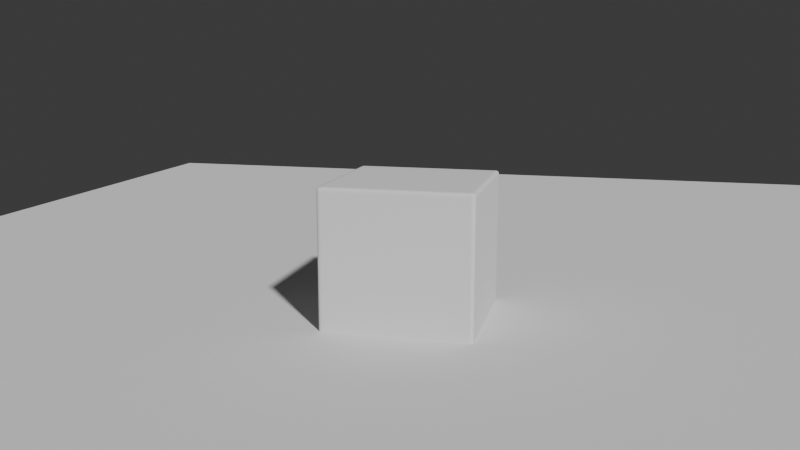 # Source: cube_animation_rk_at_king.blend  (saved by Blender 4.2.66; exported with 4.5.12 LTS)
import bpy
from mathutils import Matrix  # noqa: F401  (used for matrix-valued properties, if any)

bpy.ops.wm.read_factory_settings(use_empty=True)
scene = bpy.context.scene
scene.name = 'Scene'

# ---- collections
col_collection = bpy.data.collections.new('Collection'); scene.collection.children.link(col_collection)

# ---- node groups
ng_auto_smooth = bpy.data.node_groups.new('Auto Smooth', 'GeometryNodeTree')
_s = ng_auto_smooth.interface.new_socket(name='Mesh', in_out='OUTPUT', socket_type='NodeSocketGeometry')
_s = ng_auto_smooth.interface.new_socket(name='Mesh', in_out='INPUT', socket_type='NodeSocketGeometry')
_s = ng_auto_smooth.interface.new_socket(name='Angle', in_out='INPUT', socket_type='NodeSocketFloat')
_s.subtype = 'ANGLE'
_s.min_value = 0.0
_s.max_value = 3.142
_s = ng_auto_smooth.interface.new_socket(name='Ignore Sharpness', in_out='INPUT', socket_type='NodeSocketBool')
_s.force_non_field = True
_N = ng_auto_smooth.nodes; _L = ng_auto_smooth.links
n0 = _N.new('NodeGroupInput'); n0.name = 'Group Input'; n0.location = (-440, -460)
n1 = _N.new('GeometryNodeInputShadeSmooth'); n1.name = 'Is Face Smooth'; n1.location = (-440, -396)
n2 = _N.new('NodeGroupInput'); n2.name = 'Group Input.001'; n2.location = (-440, -330)
n3 = _N.new('GeometryNodeInputMeshEdgeAngle'); n3.name = 'Edge Angle'; n3.location = (-440, -240)
n4 = _N.new('FunctionNodeBooleanMath'); n4.name = 'Boolean Math'; n4.location = (-260, -380)
n4.operation = 'OR'
n5 = _N.new('FunctionNodeCompare'); n5.name = 'Compare'; n5.location = (-260, -260)
n5.operation = 'LESS_EQUAL'
n6 = _N.new('NodeGroupInput'); n6.name = 'Group Input.002'; n6.location = (-260, -188)
n7 = _N.new('GeometryNodeInputEdgeSmooth'); n7.name = 'Is Edge Smooth'; n7.location = (-260, -120)
n8 = _N.new('FunctionNodeBooleanMath'); n8.name = 'Boolean Math.001'; n8.location = (-80, -260)
n9 = _N.new('FunctionNodeBooleanMath'); n9.name = 'Boolean Math.002'; n9.location = (-80, -150)
n9.operation = 'OR'
n10 = _N.new('NodeGroupInput'); n10.name = 'Group Input.003'; n10.location = (-80, -80)
n11 = _N.new('GeometryNodeSetShadeSmooth'); n11.name = 'Set Shade Smooth'; n11.location = (120, -80)
n11.domain = 'EDGE'
n12 = _N.new('GeometryNodeSetShadeSmooth'); n12.name = 'Set Shade Smooth.001'; n12.location = (300, -80)
n13 = _N.new('NodeGroupOutput'); n13.name = 'Group Output'; n13.location = (480, -80)
_L.new(n0.outputs[2], n4.inputs[1])
_L.new(n1.outputs[0], n4.inputs[0])
_L.new(n2.outputs[1], n5.inputs[1])
_L.new(n3.outputs[0], n5.inputs[0])
_L.new(n4.outputs[0], n8.inputs[1])
_L.new(n5.outputs[0], n8.inputs[0])
_L.new(n6.outputs[2], n9.inputs[1])
_L.new(n7.outputs[0], n9.inputs[0])
_L.new(n8.outputs[0], n11.inputs[2])
_L.new(n9.outputs[0], n11.inputs[1])
_L.new(n10.outputs[0], n11.inputs[0])
_L.new(n11.outputs[0], n12.inputs[0])
_L.new(n12.outputs[0], n13.inputs[0])
n13.is_active_output = True

# ---- world
world_world = bpy.data.worlds.new('World'); scene.world = world_world
world_world.use_nodes = True; world_world.node_tree.nodes.clear()
_N = world_world.node_tree.nodes; _L = world_world.node_tree.links
n0 = _N.new('ShaderNodeOutputWorld'); n0.name = 'World Output'; n0.location = (300, 300)
n1 = _N.new('ShaderNodeBackground'); n1.name = 'Background'; n1.location = (10, 300)
n1.inputs[0].default_value = (0.05088, 0.05088, 0.05088, 1.0)
_L.new(n1.outputs[0], n0.inputs[0])
n0.is_active_output = True
world_world.color = (0.05088, 0.05088, 0.05088)
world_world.sun_shadow_jitter_overblur = 0.0

# ---- cameras
cam_camera_001 = bpy.data.cameras.new('Camera.001')
cam_camera_001.lens = 40.0

# ---- meshes
me_cube_001 = bpy.data.meshes.new('Cube.001')
me_cube_001.from_pydata([(-1.0, -1.0, -1.0), (-1.0, -1.0, 1.0), (-1.0, 1.0, -1.0), (-1.0, 1.0, 1.0), (1.0, -1.0, -1.0), (1.0, -1.0, 1.0), (1.0, 1.0, -1.0), (1.0, 1.0, 1.0)], [], [(0, 1, 3, 2), (2, 3, 7, 6), (6, 7, 5, 4), (4, 5, 1, 0), (2, 6, 4, 0), (7, 3, 1, 5)])
me_cube_001.polygons.foreach_set('use_smooth', [True] * 6)
_uv = me_cube_001.uv_layers.new(name='UVMap')
_uv.uv.foreach_set('vector', [0.375, 0.0, 0.625, 0.0, 0.625, 0.25, 0.375, 0.25, 0.375, 0.25, 0.625, 0.25, 0.625, 0.5, 0.375, 0.5, 0.375, 0.5, 0.625, 0.5, 0.625, 0.75, 0.375, 0.75, 0.375, 0.75, 0.625, 0.75, 0.625, 1.0, 0.375, 1.0, 0.125, 0.5, 0.375, 0.5, 0.375, 0.75, 0.125, 0.75, 0.625, 0.5, 0.875, 0.5, 0.875, 0.75, 0.625, 0.75])
me_cube_001.update()
me_plane = bpy.data.meshes.new('Plane')
me_plane.from_pydata([(-1.0, -1.0, 0.0), (1.785, -1.0, 0.0), (-1.0, 1.0, 0.0), (1.785, 1.0, 0.0)], [], [(0, 1, 3, 2)])
_uv = me_plane.uv_layers.new(name='UVMap')
_uv.uv.foreach_set('vector', [0.0, 0.0, 1.0, 0.0, 1.0, 1.0, 0.0, 1.0])
me_plane.update()
me_cube_002 = bpy.data.meshes.new('Cube.002')
me_cube_002.from_pydata([(-1.0, -1.0, -3.776), (-1.0, -1.0, 0.5), (-1.0, 1.0, -3.776), (-1.0, 1.0, 0.5), (6.054, -1.0, -3.776), (6.054, -1.0, 0.5), (6.054, 1.0, -3.776), (6.054, 1.0, 0.5)], [], [(0, 1, 3, 2), (2, 3, 7, 6), (6, 7, 5, 4), (4, 5, 1, 0), (2, 6, 4, 0), (7, 3, 1, 5)])
_uv = me_cube_002.uv_layers.new(name='UVMap')
_uv.uv.foreach_set('vector', [0.375, 0.0, 0.625, 0.0, 0.625, 0.25, 0.375, 0.25, 0.375, 0.25, 0.625, 0.25, 0.625, 0.5, 0.375, 0.5, 0.375, 0.5, 0.625, 0.5, 0.625, 0.75, 0.375, 0.75, 0.375, 0.75, 0.625, 0.75, 0.625, 1.0, 0.375, 1.0, 0.125, 0.5, 0.375, 0.5, 0.375, 0.75, 0.125, 0.75, 0.625, 0.5, 0.875, 0.5, 0.875, 0.75, 0.625, 0.75])
me_cube_002.update()

# ---- objects
ob_cube = bpy.data.objects.new('Cube', me_cube_001)
ob_floor = bpy.data.objects.new('Floor', me_plane)
ob_platform = bpy.data.objects.new('Platform', me_cube_002)
ob_camera = bpy.data.objects.new('Camera', cam_camera_001)

# ---- transforms, parenting, visibility, modifiers, constraints
ob_cube.location = (-3.0, 0.0, 0.8609)
ob_cube.rotation_euler = (-1.344e-07, 1.571, 0.0)
ob_cube.hide_select = True
ob_cube.show_all_edges = True
_m = ob_cube.modifiers.new('Bevel', 'BEVEL')
_m.width = 0.06515
_m.width_pct = 0.06515
_m.segments = 4
_m.use_clamp_overlap = False
_m.profile = 0.7
_m.miter_outer = 'MITER_ARC'
_m = ob_cube.modifiers.new('!!Auto Smooth', 'NODES')
_m.node_group = ng_auto_smooth
_gi = [s.identifier for s in ng_auto_smooth.interface.items_tree if s.item_type == 'SOCKET' and s.in_out == 'INPUT']
_m[_gi[1]] = 1.047  # Angle
_m.show_group_selector = False
ob_floor.location = (0.0, 0.0, 0.0)
ob_floor.scale = (13.0, 13.0, 13.0)
ob_floor.hide_select = True
ob_platform.location = (11.26, 0.0, 0.5)
ob_platform.scale = (2.32, 7.006, 1.223)
ob_platform.hide_select = True
ob_camera.location = (-0.3323, -11.24, 3.644)
ob_camera.rotation_euler = (1.365, -1.266e-06, 0.2476)

# ---- collection membership
col_collection.objects.link(ob_cube)
col_collection.objects.link(ob_floor)
col_collection.objects.link(ob_platform)
col_collection.objects.link(ob_camera)

# ---- scene / render settings (as saved in the file)
scene.camera = ob_camera
scene.frame_start = 1; scene.frame_end = 215; scene.frame_set(36)
scene.render.engine = 'BLENDER_EEVEE_NEXT'
bpy.context.view_layer.update()

# ---- added for rendering (the .blend has no usable light): sun
light_auto_sun = bpy.data.lights.new('AutoSun', 'SUN')
light_auto_sun.energy = 3.0
light_auto_sun.angle = 0.0523599
ob_auto_sun = bpy.data.objects.new('AutoSun', light_auto_sun)
scene.collection.objects.link(ob_auto_sun)
ob_auto_sun.rotation_euler = (0.872665, 0.174533, 0.523599)
bpy.context.view_layer.update()

